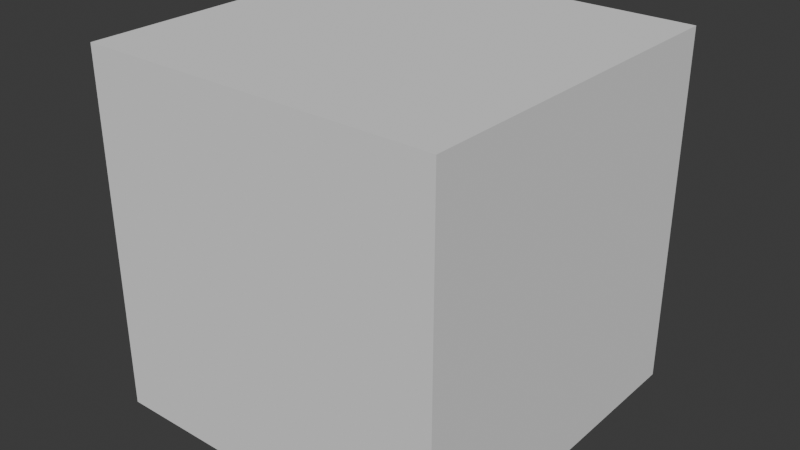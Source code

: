 # Source: HachaLowPoly5.blend  (saved by Blender 4.0.36; exported with 4.5.12 LTS)
import bpy
from mathutils import Matrix  # noqa: F401  (used for matrix-valued properties, if any)

bpy.ops.wm.read_factory_settings(use_empty=True)
scene = bpy.context.scene
scene.name = 'Scene'

# ---- collections
col_hacha = bpy.data.collections.new('Hacha'); scene.collection.children.link(col_hacha)

# ---- node groups
ng_auto_smooth = bpy.data.node_groups.new('Auto Smooth', 'GeometryNodeTree')
_s = ng_auto_smooth.interface.new_socket(name='Geometry', in_out='OUTPUT', socket_type='NodeSocketGeometry')
_s = ng_auto_smooth.interface.new_socket(name='Geometry', in_out='INPUT', socket_type='NodeSocketGeometry')
_s = ng_auto_smooth.interface.new_socket(name='Angle', in_out='INPUT', socket_type='NodeSocketFloat')
_s.subtype = 'ANGLE'
_s.min_value = 0.0
_s.max_value = 3.142
ng_auto_smooth.is_modifier = True
_N = ng_auto_smooth.nodes; _L = ng_auto_smooth.links
n0 = _N.new('NodeGroupOutput'); n0.name = 'Group Output'; n0.location = (480, -100)
n1 = _N.new('NodeGroupInput'); n1.name = 'Group Input'; n1.location = (-420, -300)
n2 = _N.new('NodeGroupInput'); n2.name = 'Group Input.001'; n2.location = (-60, -100)
n3 = _N.new('GeometryNodeSetShadeSmooth'); n3.name = 'Set Shade Smooth'; n3.location = (120, -100)
n3.domain = 'EDGE'
n4 = _N.new('GeometryNodeSetShadeSmooth'); n4.name = 'Set Shade Smooth.001'; n4.location = (300, -100)
n5 = _N.new('GeometryNodeInputMeshEdgeAngle'); n5.name = 'Edge Angle'; n5.location = (-420, -220)
n6 = _N.new('GeometryNodeInputEdgeSmooth'); n6.name = 'Is Edge Smooth'; n6.location = (-60, -160)
n7 = _N.new('GeometryNodeInputShadeSmooth'); n7.name = 'Is Face Smooth'; n7.location = (-240, -340)
n8 = _N.new('FunctionNodeBooleanMath'); n8.name = 'Boolean Math'; n8.location = (-60, -220)
n9 = _N.new('FunctionNodeCompare'); n9.name = 'Compare'; n9.location = (-240, -180)
n9.operation = 'LESS_EQUAL'
_L.new(n5.outputs[0], n9.inputs[0])
_L.new(n4.outputs[0], n0.inputs[0])
_L.new(n1.outputs[1], n9.inputs[1])
_L.new(n9.outputs[0], n8.inputs[0])
_L.new(n7.outputs[0], n8.inputs[1])
_L.new(n2.outputs[0], n3.inputs[0])
_L.new(n6.outputs[0], n3.inputs[1])
_L.new(n3.outputs[0], n4.inputs[0])
_L.new(n8.outputs[0], n3.inputs[2])
n0.is_active_output = True

# ---- world
world_world = bpy.data.worlds.new('World'); scene.world = world_world
world_world.use_nodes = True; world_world.node_tree.nodes.clear()
_N = world_world.node_tree.nodes; _L = world_world.node_tree.links
n0 = _N.new('ShaderNodeOutputWorld'); n0.name = 'World Output'; n0.location = (300, 300)
n1 = _N.new('ShaderNodeBackground'); n1.name = 'Background'; n1.location = (10, 300)
n1.inputs[0].default_value = (0.05088, 0.05088, 0.05088, 1.0)
_L.new(n1.outputs[0], n0.inputs[0])
n0.is_active_output = True
world_world.color = (0.05088, 0.05088, 0.05088)
world_world.use_sun_shadow = False
world_world.sun_shadow_jitter_overblur = 0.0

# ---- meshes
me_cube_001 = bpy.data.meshes.new('Cube.001')
me_cube_001.from_pydata([(-1.0, -1.0, -1.0), (-1.0, -1.0, 1.0), (-1.0, 1.0, -1.0), (-1.0, 1.0, 1.0), (1.0, -1.0, -1.0), (1.0, -1.0, 1.0), (1.0, 1.0, -1.0), (1.0, 1.0, 1.0)], [], [(0, 1, 3, 2), (2, 3, 7, 6), (6, 7, 5, 4), (4, 5, 1, 0), (2, 6, 4, 0), (7, 3, 1, 5)])
_uv = me_cube_001.uv_layers.new(name='UVMap')
_uv.uv.foreach_set('vector', [0.375, 0.0, 0.625, 0.0, 0.625, 0.25, 0.375, 0.25, 0.375, 0.25, 0.625, 0.25, 0.625, 0.5, 0.375, 0.5, 0.375, 0.5, 0.625, 0.5, 0.625, 0.75, 0.375, 0.75, 0.375, 0.75, 0.625, 0.75, 0.625, 1.0, 0.375, 1.0, 0.125, 0.5, 0.375, 0.5, 0.375, 0.75, 0.125, 0.75, 0.625, 0.5, 0.875, 0.5, 0.875, 0.75, 0.625, 0.75])
me_cube_001.update()
me_cylinder = bpy.data.meshes.new('Cylinder')
me_cylinder.from_pydata([(1.229e-08, 0.03489, 0.3295), (1.229e-08, 0.03489, 0.3993), (0.006807, 0.03422, 0.3295), (0.006807, 0.03422, 0.3993), (0.01335, 0.03223, 0.3295), (0.01335, 0.03223, 0.3993), (0.01938, 0.02901, 0.3295), (0.01938, 0.02901, 0.3993), (0.02467, 0.02467, 0.3295), (0.02467, 0.02467, 0.3993), (0.02901, 0.01938, 0.3295), (0.02901, 0.01938, 0.3993), (0.03223, 0.01335, 0.3295), (0.03223, 0.01335, 0.3993), (0.03422, 0.006807, 0.3295), (0.03422, 0.006807, 0.3993), (0.03489, 1.509e-09, 0.3295), (0.03489, 1.509e-09, 0.3993), (0.03422, -0.006807, 0.3295), (0.03422, -0.006807, 0.3993), (0.03223, -0.01335, 0.3295), (0.03223, -0.01335, 0.3993), (0.02901, -0.01938, 0.3295), (0.02901, -0.01938, 0.3993), (0.02467, -0.02467, 0.3295), (0.02467, -0.02467, 0.3993), (0.01938, -0.02901, 0.3295), (0.01938, -0.02901, 0.3993), (0.01335, -0.03223, 0.3295), (0.01335, -0.03223, 0.3993), (0.006807, -0.03422, 0.3295), (0.006807, -0.03422, 0.3993), (1.229e-08, -0.03489, 0.3295), (1.229e-08, -0.03489, 0.3993), (-0.006807, -0.03422, 0.3295), (-0.006807, -0.03422, 0.3993), (-0.01335, -0.03223, 0.3295), (-0.01335, -0.03223, 0.3993), (-0.01938, -0.02901, 0.3295), (-0.01938, -0.02901, 0.3993), (-0.02467, -0.02467, 0.3295), (-0.02467, -0.02467, 0.3993), (-0.02901, -0.01938, 0.3295), (-0.02901, -0.01938, 0.3993), (-0.03223, -0.01335, 0.3295), (-0.03223, -0.01335, 0.3993), (-0.03422, -0.006807, 0.3295), (-0.03422, -0.006807, 0.3993), (-0.03489, 1.509e-09, 0.3295), (-0.03489, 1.509e-09, 0.3993), (-0.03422, 0.006807, 0.3295), (-0.03422, 0.006807, 0.3993), (-0.03223, 0.01335, 0.3295), (-0.03223, 0.01335, 0.3993), (-0.02901, 0.01938, 0.3295), (-0.02901, 0.01938, 0.3993), (-0.02467, 0.02467, 0.3295), (-0.02467, 0.02467, 0.3993), (-0.01938, 0.02901, 0.3295), (-0.01938, 0.02901, 0.3993), (-0.01335, 0.03223, 0.3295), (-0.01335, 0.03223, 0.3993), (-0.006807, 0.03422, 0.3295), (-0.006807, 0.03422, 0.3993)], [], [(0, 1, 3, 2), (2, 3, 5, 4), (4, 5, 7, 6), (6, 7, 9, 8), (8, 9, 11, 10), (10, 11, 13, 12), (12, 13, 15, 14), (14, 15, 17, 16), (16, 17, 19, 18), (18, 19, 21, 20), (20, 21, 23, 22), (22, 23, 25, 24), (24, 25, 27, 26), (26, 27, 29, 28), (28, 29, 31, 30), (30, 31, 33, 32), (32, 33, 35, 34), (34, 35, 37, 36), (36, 37, 39, 38), (38, 39, 41, 40), (40, 41, 43, 42), (42, 43, 45, 44), (44, 45, 47, 46), (46, 47, 49, 48), (48, 49, 51, 50), (50, 51, 53, 52), (52, 53, 55, 54), (54, 55, 57, 56), (56, 57, 59, 58), (58, 59, 61, 60), (3, 1, 63, 61, 59, 57, 55, 53, 51, 49, 47, 45, 43, 41, 39, 37, 35, 33, 31, 29, 27, 25, 23, 21, 19, 17, 15, 13, 11, 9, 7, 5), (60, 61, 63, 62), (62, 63, 1, 0), (0, 2, 4, 6, 8, 10, 12, 14, 16, 18, 20, 22, 24, 26, 28, 30, 32, 34, 36, 38, 40, 42, 44, 46, 48, 50, 52, 54, 56, 58, 60, 62)])
me_cylinder.polygons.foreach_set('use_smooth', [True] * 34)
_uv = me_cylinder.uv_layers.new(name='UVMap')
_uv.uv.foreach_set('vector', [1.0, 0.483, 1.0, 0.983, 0.9688, 0.983, 0.9688, 0.483, 0.9688, 0.483, 0.9688, 0.983, 0.9375, 0.983, 0.9375, 0.483, 0.9375, 0.483, 0.9375, 0.983, 0.9062, 0.983, 0.9062, 0.483, 0.9062, 0.483, 0.9062, 0.983, 0.875, 0.983, 0.875, 0.483, 0.875, 0.483, 0.875, 0.983, 0.8438, 0.983, 0.8438, 0.483, 0.8438, 0.483, 0.8438, 0.983, 0.8125, 0.983, 0.8125, 0.483, 0.8125, 0.483, 0.8125, 0.983, 0.7812, 0.983, 0.7813, 0.483, 0.7813, 0.483, 0.7812, 0.983, 0.75, 0.983, 0.75, 0.483, 0.75, 0.483, 0.75, 0.983, 0.7188, 0.983, 0.7188, 0.483, 0.7188, 0.483, 0.7188, 0.983, 0.6875, 0.983, 0.6875, 0.483, 0.6875, 0.483, 0.6875, 0.983, 0.6562, 0.983, 0.6562, 0.483, 0.6562, 0.483, 0.6562, 0.983, 0.625, 0.983, 0.625, 0.483, 0.625, 0.483, 0.625, 0.983, 0.5937, 0.983, 0.5938, 0.483, 0.5938, 0.483, 0.5937, 0.983, 0.5625, 0.983, 0.5625, 0.483, 0.5625, 0.483, 0.5625, 0.983, 0.5312, 0.983, 0.5312, 0.483, 0.5312, 0.483, 0.5312, 0.983, 0.5, 0.983, 0.5, 0.483, 0.5, 0.483, 0.5, 0.983, 0.4688, 0.983, 0.4688, 0.483, 0.4688, 0.483, 0.4688, 0.983, 0.4375, 0.983, 0.4375, 0.483, 0.4375, 0.483, 0.4375, 0.983, 0.4062, 0.983, 0.4062, 0.483, 0.4062, 0.483, 0.4062, 0.983, 0.375, 0.983, 0.375, 0.483, 0.375, 0.483, 0.375, 0.983, 0.3438, 0.983, 0.3438, 0.483, 0.3438, 0.483, 0.3438, 0.983, 0.3125, 0.983, 0.3125, 0.483, 0.3125, 0.483, 0.3125, 0.983, 0.2812, 0.983, 0.2812, 0.483, 0.2812, 0.483, 0.2812, 0.983, 0.25, 0.983, 0.25, 0.483, 0.25, 0.483, 0.25, 0.983, 0.2188, 0.983, 0.2188, 0.483, 0.2188, 0.483, 0.2188, 0.983, 0.1875, 0.983, 0.1875, 0.483, 0.1875, 0.483, 0.1875, 0.983, 0.1562, 0.983, 0.1562, 0.483, 0.1562, 0.483, 0.1562, 0.983, 0.125, 0.983, 0.125, 0.483, 0.125, 0.483, 0.125, 0.983, 0.09375, 0.983, 0.09375, 0.483, 0.09375, 0.483, 0.09375, 0.983, 0.0625, 0.983, 0.0625, 0.483, 0.2968, 0.4854, 0.25, 0.49, 0.2032, 0.4854, 0.1582, 0.4717, 0.1167, 0.4496, 0.08029, 0.4197, 0.05045, 0.3833, 0.02827, 0.3418, 0.01461, 0.2968, 0.01, 0.25, 0.01461, 0.2032, 0.02827, 0.1582, 0.05045, 0.1167, 0.08029, 0.08029, 0.1167, 0.05045, 0.1582, 0.02827, 0.2032, 0.01461, 0.25, 0.01, 0.2968, 0.01461, 0.3418, 0.02827, 0.3833, 0.05045, 0.4197, 0.08029, 0.4496, 0.1167, 0.4717, 0.1582, 0.4854, 0.2032, 0.49, 0.25, 0.4854, 0.2968, 0.4717, 0.3418, 0.4496, 0.3833, 0.4197, 0.4197, 0.3833, 0.4496, 0.3418, 0.4717, 0.0625, 0.483, 0.0625, 0.983, 0.03125, 0.983, 0.03125, 0.483, 0.03125, 0.483, 0.03125, 0.983, 0.0, 0.983, 0.0, 0.483, 0.75, 0.49, 0.7968, 0.4854, 0.8418, 0.4717, 0.8833, 0.4496, 0.9197, 0.4197, 0.9496, 0.3833, 0.9717, 0.3418, 0.9854, 0.2968, 0.99, 0.25, 0.9854, 0.2032, 0.9717, 0.1582, 0.9496, 0.1167, 0.9197, 0.08029, 0.8833, 0.05045, 0.8418, 0.02827, 0.7968, 0.01461, 0.75, 0.01, 0.7032, 0.01461, 0.6582, 0.02827, 0.6167, 0.05045, 0.5803, 0.08029, 0.5504, 0.1167, 0.5283, 0.1582, 0.5146, 0.2032, 0.51, 0.25, 0.5146, 0.2968, 0.5283, 0.3418, 0.5504, 0.3833, 0.5803, 0.4197, 0.6167, 0.4496, 0.6582, 0.4717, 0.7032, 0.4854])
me_cylinder.update()
me_cylinder_001 = bpy.data.meshes.new('Cylinder.001')
me_cylinder_001.from_pydata([(1.273e-08, -0.03555, 0.2255), (1.273e-08, -0.03555, 0.1544), (-0.006936, -0.03487, 0.2255), (-0.006936, -0.03487, 0.1544), (-0.01361, -0.03285, 0.2255), (-0.01361, -0.03285, 0.1544), (-0.01975, -0.02956, 0.2255), (-0.01975, -0.02956, 0.1544), (-0.02514, -0.02514, 0.2255), (-0.02514, -0.02514, 0.1544), (-0.02956, -0.01975, 0.2255), (-0.02956, -0.01975, 0.1544), (-0.03285, -0.01361, 0.2255), (-0.03285, -0.01361, 0.1544), (-0.03487, -0.006936, 0.2255), (-0.03487, -0.006936, 0.1544), (-0.03555, 2.392e-09, 0.2255), (-0.03555, 2.392e-09, 0.1544), (-0.03487, 0.006936, 0.2255), (-0.03487, 0.006936, 0.1544), (-0.03285, 0.01361, 0.2255), (-0.03285, 0.01361, 0.1544), (-0.02956, 0.01975, 0.2255), (-0.02956, 0.01975, 0.1544), (-0.02514, 0.02514, 0.2255), (-0.02514, 0.02514, 0.1544), (-0.01975, 0.02956, 0.2255), (-0.01975, 0.02956, 0.1544), (-0.01361, 0.03285, 0.2255), (-0.01361, 0.03285, 0.1544), (-0.006936, 0.03487, 0.2255), (-0.006936, 0.03487, 0.1544), (1.273e-08, 0.03555, 0.2255), (1.273e-08, 0.03555, 0.1544), (0.006936, 0.03487, 0.2255), (0.006936, 0.03487, 0.1544), (0.01361, 0.03285, 0.2255), (0.01361, 0.03285, 0.1544), (0.01975, 0.02956, 0.2255), (0.01975, 0.02956, 0.1544), (0.02514, 0.02514, 0.2255), (0.02514, 0.02514, 0.1544), (0.02956, 0.01975, 0.2255), (0.02956, 0.01975, 0.1544), (0.03285, 0.01361, 0.2255), (0.03285, 0.01361, 0.1544), (0.03487, 0.006936, 0.2255), (0.03487, 0.006936, 0.1544), (0.03555, 2.392e-09, 0.2255), (0.03555, 2.392e-09, 0.1544), (0.03487, -0.006936, 0.2255), (0.03487, -0.006936, 0.1544), (0.03285, -0.01361, 0.2255), (0.03285, -0.01361, 0.1544), (0.02956, -0.01975, 0.2255), (0.02956, -0.01975, 0.1544), (0.02514, -0.02514, 0.2255), (0.02514, -0.02514, 0.1544), (0.01975, -0.02956, 0.2255), (0.01975, -0.02956, 0.1544), (0.01361, -0.03285, 0.2255), (0.01361, -0.03285, 0.1544), (0.006936, -0.03487, 0.2255), (0.006936, -0.03487, 0.1544), (-0.006936, -0.03487, 0.05905), (-4.156e-09, -0.03555, 0.05905), (-0.01361, -0.03285, 0.05905), (-0.01975, -0.02956, 0.05905), (-0.02514, -0.02514, 0.05905), (-0.02956, -0.01975, 0.05905), (-0.03285, -0.01361, 0.05905), (-0.03487, -0.006936, 0.05905), (-0.03555, 2.392e-09, 0.05905), (-0.03487, 0.006936, 0.05905), (-0.03285, 0.01361, 0.05905), (-0.02956, 0.01975, 0.05905), (-0.02514, 0.02514, 0.05905), (-0.01975, 0.02956, 0.05905), (-0.01361, 0.03285, 0.05905), (-0.006936, 0.03487, 0.05905), (-4.156e-09, 0.03555, 0.05905), (0.006936, 0.03487, 0.05905), (0.01361, 0.03285, 0.05905), (0.01975, 0.02956, 0.05905), (0.02514, 0.02514, 0.05905), (0.02956, 0.01975, 0.05905), (0.03285, 0.01361, 0.05905), (0.03487, 0.006936, 0.05905), (0.03555, 2.392e-09, 0.05905), (0.03487, -0.006936, 0.05905), (0.03285, -0.01361, 0.05905), (0.02956, -0.01975, 0.05905), (0.02514, -0.02514, 0.05905), (0.01975, -0.02956, 0.05905), (0.01361, -0.03285, 0.05905), (0.006936, -0.03487, 0.05905), (-0.006936, -0.03608, -0.08493), (8.436e-09, -0.03676, -0.08493), (-0.01361, -0.03406, -0.08493), (-0.01975, -0.03077, -0.08493), (-0.02514, -0.02635, -0.08493), (-0.02956, -0.02096, -0.08493), (-0.03285, -0.01482, -0.08493), (-0.03487, -0.008146, -0.08493), (-0.03555, -0.001211, -0.08493), (-0.03487, 0.005725, -0.08493), (-0.03285, 0.01239, -0.08493), (-0.02956, 0.01854, -0.08493), (-0.02514, 0.02393, -0.08493), (-0.01975, 0.02835, -0.08493), (-0.01361, 0.03164, -0.08493), (-0.006936, 0.03366, -0.08493), (8.436e-09, 0.03434, -0.08493), (0.006936, 0.03366, -0.08493), (0.01361, 0.03164, -0.08493), (0.01975, 0.02835, -0.08493), (0.02514, 0.02393, -0.08493), (0.02956, 0.01854, -0.08493), (0.03285, 0.01239, -0.08493), (0.03487, 0.005725, -0.08493), (0.03555, -0.001211, -0.08493), (0.03487, -0.008146, -0.08493), (0.03285, -0.01482, -0.08493), (0.02956, -0.02096, -0.08493), (0.02514, -0.02635, -0.08493), (0.01975, -0.03077, -0.08493), (0.01361, -0.03406, -0.08493), (0.006936, -0.03608, -0.08493), (-0.006936, -0.02034, -0.1869), (1.16e-08, -0.02103, -0.1869), (-0.01361, -0.01832, -0.1869), (-0.01975, -0.01503, -0.1869), (-0.02514, -0.01061, -0.1869), (-0.02956, -0.005225, -0.1869), (-0.03285, 0.0009214, -0.1869), (-0.03487, 0.007591, -0.1869), (-0.03555, 0.01453, -0.1869), (-0.03487, 0.02146, -0.1869), (-0.03285, 0.02813, -0.1869), (-0.02956, 0.03428, -0.1869), (-0.02514, 0.03967, -0.1869), (-0.01975, 0.04409, -0.1869), (-0.01361, 0.04737, -0.1869), (-0.006936, 0.0494, -0.1869), (1.16e-08, 0.05008, -0.1869), (0.006936, 0.0494, -0.1869), (0.01361, 0.04737, -0.1869), (0.01975, 0.04409, -0.1869), (0.02514, 0.03967, -0.1869), (0.02956, 0.03428, -0.1869), (0.03285, 0.02813, -0.1869), (0.03487, 0.02146, -0.1869), (0.03555, 0.01453, -0.1869), (0.03487, 0.007591, -0.1869), (0.03285, 0.0009214, -0.1869), (0.02956, -0.005225, -0.1869), (0.02514, -0.01061, -0.1869), (0.01975, -0.01503, -0.1869), (0.01361, -0.01832, -0.1869), (0.006936, -0.02034, -0.1869), (-0.006936, -0.009649, -0.3014), (-8.412e-10, -0.01033, -0.3014), (-0.01361, -0.007626, -0.3014), (-0.01975, -0.004341, -0.3014), (-0.02514, 8.065e-05, -0.3014), (-0.02956, 0.005468, -0.3014), (-0.03285, 0.01161, -0.3014), (-0.03487, 0.01828, -0.3014), (-0.03555, 0.02522, -0.3014), (-0.03487, 0.03216, -0.3014), (-0.03285, 0.03882, -0.3014), (-0.02956, 0.04497, -0.3014), (-0.02514, 0.05036, -0.3014), (-0.01975, 0.05478, -0.3014), (-0.01361, 0.05807, -0.3014), (-0.006936, 0.06009, -0.3014), (-8.412e-10, 0.06077, -0.3014), (0.006936, 0.06009, -0.3014), (0.01361, 0.05807, -0.3014), (0.01975, 0.05478, -0.3014), (0.02514, 0.05036, -0.3014), (0.02956, 0.04497, -0.3014), (0.03285, 0.03882, -0.3014), (0.03487, 0.03216, -0.3014), (0.03555, 0.02522, -0.3014), (0.03487, 0.01828, -0.3014), (0.03285, 0.01161, -0.3014), (0.02956, 0.005468, -0.3014), (0.02514, 8.065e-05, -0.3014), (0.01975, -0.004341, -0.3014), (0.01361, -0.007626, -0.3014), (0.006936, -0.009649, -0.3014), (-0.006936, -0.002644, -0.4388), (8.471e-08, -0.003327, -0.4388), (-0.01361, -0.0006206, -0.4388), (-0.01975, 0.002665, -0.4388), (-0.02514, 0.007086, -0.4388), (-0.02956, 0.01247, -0.4388), (-0.03285, 0.01862, -0.4388), (-0.03487, 0.02529, -0.4388), (-0.03555, 0.03223, -0.4388), (-0.03487, 0.03916, -0.4388), (-0.03285, 0.04583, -0.4388), (-0.02956, 0.05198, -0.4388), (-0.02514, 0.05736, -0.4388), (-0.01975, 0.06179, -0.4388), (-0.01361, 0.06507, -0.4388), (-0.006936, 0.06709, -0.4388), (8.471e-08, 0.06778, -0.4388), (0.006936, 0.06709, -0.4388), (0.01361, 0.06507, -0.4388), (0.01975, 0.06179, -0.4388), (0.02514, 0.05736, -0.4388), (0.02956, 0.05198, -0.4388), (0.03285, 0.04583, -0.4388), (0.03487, 0.03916, -0.4388), (0.03555, 0.03223, -0.4388), (0.03487, 0.02529, -0.4388), (0.03285, 0.01862, -0.4388), (0.02956, 0.01247, -0.4388), (0.02514, 0.007086, -0.4388), (0.01975, 0.002665, -0.4388), (0.01361, -0.0006206, -0.4388), (0.006936, -0.002644, -0.4388), (-0.006936, -0.01395, -0.5517), (1.303e-07, -0.01463, -0.5517), (-0.01361, -0.01193, -0.5517), (-0.01975, -0.008642, -0.5517), (-0.02514, -0.004221, -0.5517), (-0.02956, 0.001167, -0.5517), (-0.03285, 0.007313, -0.5517), (-0.03487, 0.01398, -0.5517), (-0.03555, 0.02092, -0.5517), (-0.03487, 0.02785, -0.5517), (-0.03285, 0.03452, -0.5517), (-0.02956, 0.04067, -0.5517), (-0.02514, 0.04606, -0.5517), (-0.01975, 0.05048, -0.5517), (-0.01361, 0.05376, -0.5517), (-0.006936, 0.05579, -0.5517), (1.303e-07, 0.05647, -0.5517), (0.006936, 0.05579, -0.5517), (0.01361, 0.05376, -0.5517), (0.01975, 0.05048, -0.5517), (0.02514, 0.04606, -0.5517), (0.02956, 0.04067, -0.5517), (0.03285, 0.03452, -0.5517), (0.03487, 0.02785, -0.5517), (0.03555, 0.02092, -0.5517), (0.03487, 0.01398, -0.5517), (0.03285, 0.007313, -0.5517), (0.02956, 0.001167, -0.5517), (0.02514, -0.004221, -0.5517), (0.01975, -0.008642, -0.5517), (0.01361, -0.01193, -0.5517), (0.006936, -0.01395, -0.5517), (-0.006936, -0.03487, -0.6488), (1.36e-07, -0.03555, -0.6488), (-0.01361, -0.03285, -0.6488), (-0.01975, -0.02956, -0.6488), (-0.02514, -0.02514, -0.6488), (-0.02956, -0.01975, -0.6488), (-0.03285, -0.01361, -0.6488), (-0.03487, -0.006936, -0.6488), (-0.03555, 2.392e-09, -0.6488), (-0.03487, 0.006936, -0.6488), (-0.03285, 0.01361, -0.6488), (-0.02956, 0.01975, -0.6488), (-0.02514, 0.02514, -0.6488), (-0.01975, 0.02956, -0.6488), (-0.01361, 0.03285, -0.6488), (-0.006936, 0.03487, -0.6488), (1.36e-07, 0.03555, -0.6488), (0.006936, 0.03487, -0.6488), (0.01361, 0.03285, -0.6488), (0.01975, 0.02956, -0.6488), (0.02514, 0.02514, -0.6488), (0.02956, 0.01975, -0.6488), (0.03285, 0.01361, -0.6488), (0.03487, 0.006936, -0.6488), (0.03555, 2.392e-09, -0.6488), (0.03487, -0.006936, -0.6488), (0.03285, -0.01361, -0.6488), (0.02956, -0.01975, -0.6488), (0.02514, -0.02514, -0.6488), (0.01975, -0.02956, -0.6488), (0.01361, -0.03285, -0.6488), (0.006936, -0.03487, -0.6488)], [], [(0, 1, 3, 2), (2, 3, 5, 4), (4, 5, 7, 6), (6, 7, 9, 8), (8, 9, 11, 10), (10, 11, 13, 12), (12, 13, 15, 14), (14, 15, 17, 16), (16, 17, 19, 18), (18, 19, 21, 20), (20, 21, 23, 22), (22, 23, 25, 24), (24, 25, 27, 26), (26, 27, 29, 28), (28, 29, 31, 30), (30, 31, 33, 32), (32, 33, 35, 34), (34, 35, 37, 36), (36, 37, 39, 38), (38, 39, 41, 40), (40, 41, 43, 42), (42, 43, 45, 44), (44, 45, 47, 46), (46, 47, 49, 48), (48, 49, 51, 50), (50, 51, 53, 52), (52, 53, 55, 54), (54, 55, 57, 56), (56, 57, 59, 58), (58, 59, 61, 60), (39, 37, 82, 83), (60, 61, 63, 62), (62, 63, 1, 0), (0, 2, 4, 6, 8, 10, 12, 14, 16, 18, 20, 22, 24, 26, 28, 30, 32, 34, 36, 38, 40, 42, 44, 46, 48, 50, 52, 54, 56, 58, 60, 62), (92, 91, 123, 124), (57, 55, 91, 92), (13, 11, 69, 70), (31, 29, 78, 79), (49, 47, 87, 88), (5, 3, 64, 66), (23, 21, 74, 75), (41, 39, 83, 84), (59, 57, 92, 93), (15, 13, 70, 71), (33, 31, 79, 80), (51, 49, 88, 89), (7, 5, 66, 67), (25, 23, 75, 76), (43, 41, 84, 85), (61, 59, 93, 94), (17, 15, 71, 72), (35, 33, 80, 81), (53, 51, 89, 90), (9, 7, 67, 68), (27, 25, 76, 77), (45, 43, 85, 86), (63, 61, 94, 95), (19, 17, 72, 73), (37, 35, 81, 82), (55, 53, 90, 91), (11, 9, 68, 69), (29, 27, 77, 78), (47, 45, 86, 87), (3, 1, 65, 64), (1, 63, 95, 65), (21, 19, 73, 74), (127, 126, 158, 159), (79, 78, 110, 111), (66, 64, 96, 98), (93, 92, 124, 125), (80, 79, 111, 112), (67, 66, 98, 99), (94, 93, 125, 126), (81, 80, 112, 113), (68, 67, 99, 100), (95, 94, 126, 127), (82, 81, 113, 114), (69, 68, 100, 101), (65, 95, 127, 97), (83, 82, 114, 115), (70, 69, 101, 102), (84, 83, 115, 116), (71, 70, 102, 103), (85, 84, 116, 117), (72, 71, 103, 104), (86, 85, 117, 118), (73, 72, 104, 105), (87, 86, 118, 119), (74, 73, 105, 106), (88, 87, 119, 120), (75, 74, 106, 107), (89, 88, 120, 121), (76, 75, 107, 108), (90, 89, 121, 122), (77, 76, 108, 109), (91, 90, 122, 123), (78, 77, 109, 110), (64, 65, 97, 96), (149, 148, 180, 181), (114, 113, 145, 146), (101, 100, 132, 133), (97, 127, 159, 129), (115, 114, 146, 147), (102, 101, 133, 134), (116, 115, 147, 148), (103, 102, 134, 135), (117, 116, 148, 149), (104, 103, 135, 136), (118, 117, 149, 150), (105, 104, 136, 137), (119, 118, 150, 151), (106, 105, 137, 138), (120, 119, 151, 152), (107, 106, 138, 139), (121, 120, 152, 153), (108, 107, 139, 140), (122, 121, 153, 154), (109, 108, 140, 141), (123, 122, 154, 155), (110, 109, 141, 142), (96, 97, 129, 128), (124, 123, 155, 156), (111, 110, 142, 143), (98, 96, 128, 130), (125, 124, 156, 157), (112, 111, 143, 144), (99, 98, 130, 131), (126, 125, 157, 158), (113, 112, 144, 145), (100, 99, 131, 132), (184, 183, 215, 216), (136, 135, 167, 168), (150, 149, 181, 182), (137, 136, 168, 169), (151, 150, 182, 183), (138, 137, 169, 170), (152, 151, 183, 184), (139, 138, 170, 171), (153, 152, 184, 185), (140, 139, 171, 172), (154, 153, 185, 186), (141, 140, 172, 173), (155, 154, 186, 187), (142, 141, 173, 174), (128, 129, 161, 160), (156, 155, 187, 188), (143, 142, 174, 175), (130, 128, 160, 162), (157, 156, 188, 189), (144, 143, 175, 176), (131, 130, 162, 163), (158, 157, 189, 190), (145, 144, 176, 177), (132, 131, 163, 164), (159, 158, 190, 191), (146, 145, 177, 178), (133, 132, 164, 165), (129, 159, 191, 161), (147, 146, 178, 179), (134, 133, 165, 166), (148, 147, 179, 180), (135, 134, 166, 167), (219, 218, 250, 251), (171, 170, 202, 203), (185, 184, 216, 217), (172, 171, 203, 204), (186, 185, 217, 218), (173, 172, 204, 205), (187, 186, 218, 219), (174, 173, 205, 206), (160, 161, 193, 192), (188, 187, 219, 220), (175, 174, 206, 207), (162, 160, 192, 194), (189, 188, 220, 221), (176, 175, 207, 208), (163, 162, 194, 195), (190, 189, 221, 222), (177, 176, 208, 209), (164, 163, 195, 196), (191, 190, 222, 223), (178, 177, 209, 210), (165, 164, 196, 197), (161, 191, 223, 193), (179, 178, 210, 211), (166, 165, 197, 198), (180, 179, 211, 212), (167, 166, 198, 199), (181, 180, 212, 213), (168, 167, 199, 200), (182, 181, 213, 214), (169, 168, 200, 201), (183, 182, 214, 215), (170, 169, 201, 202), (227, 226, 258, 259), (206, 205, 237, 238), (192, 193, 225, 224), (220, 219, 251, 252), (207, 206, 238, 239), (194, 192, 224, 226), (221, 220, 252, 253), (208, 207, 239, 240), (195, 194, 226, 227), (222, 221, 253, 254), (209, 208, 240, 241), (196, 195, 227, 228), (223, 222, 254, 255), (210, 209, 241, 242), (197, 196, 228, 229), (193, 223, 255, 225), (211, 210, 242, 243), (198, 197, 229, 230), (212, 211, 243, 244), (199, 198, 230, 231), (213, 212, 244, 245), (200, 199, 231, 232), (214, 213, 245, 246), (201, 200, 232, 233), (215, 214, 246, 247), (202, 201, 233, 234), (216, 215, 247, 248), (203, 202, 234, 235), (217, 216, 248, 249), (204, 203, 235, 236), (218, 217, 249, 250), (205, 204, 236, 237), (256, 257, 287, 286, 285, 284, 283, 282, 281, 280, 279, 278, 277, 276, 275, 274, 273, 272, 271, 270, 269, 268, 267, 266, 265, 264, 263, 262, 261, 260, 259, 258), (254, 253, 285, 286), (241, 240, 272, 273), (228, 227, 259, 260), (255, 254, 286, 287), (242, 241, 273, 274), (229, 228, 260, 261), (225, 255, 287, 257), (243, 242, 274, 275), (230, 229, 261, 262), (244, 243, 275, 276), (231, 230, 262, 263), (245, 244, 276, 277), (232, 231, 263, 264), (246, 245, 277, 278), (233, 232, 264, 265), (247, 246, 278, 279), (234, 233, 265, 266), (248, 247, 279, 280), (235, 234, 266, 267), (249, 248, 280, 281), (236, 235, 267, 268), (250, 249, 281, 282), (237, 236, 268, 269), (251, 250, 282, 283), (238, 237, 269, 270), (224, 225, 257, 256), (252, 251, 283, 284), (239, 238, 270, 271), (226, 224, 256, 258), (253, 252, 284, 285), (240, 239, 271, 272)])
me_cylinder_001.polygons.foreach_set('use_smooth', [True] * 258)
_uv = me_cylinder_001.uv_layers.new(name='UVMap')
_uv.uv.foreach_set('vector', [1.0, 0.5, 1.0, 1.0, 0.9688, 1.0, 0.9688, 0.5, 0.9688, 0.5, 0.9688, 1.0, 0.9375, 1.0, 0.9375, 0.5, 0.9375, 0.5, 0.9375, 1.0, 0.9062, 1.0, 0.9062, 0.5, 0.9062, 0.5, 0.9062, 1.0, 0.875, 1.0, 0.875, 0.5, 0.875, 0.5, 0.875, 1.0, 0.8438, 1.0, 0.8438, 0.5, 0.8438, 0.5, 0.8438, 1.0, 0.8125, 1.0, 0.8125, 0.5, 0.8125, 0.5, 0.8125, 1.0, 0.7812, 1.0, 0.7812, 0.5, 0.7812, 0.5, 0.7812, 1.0, 0.75, 1.0, 0.75, 0.5, 0.75, 0.5, 0.75, 1.0, 0.7188, 1.0, 0.7188, 0.5, 0.7188, 0.5, 0.7188, 1.0, 0.6875, 1.0, 0.6875, 0.5, 0.6875, 0.5, 0.6875, 1.0, 0.6562, 1.0, 0.6562, 0.5, 0.6562, 0.5, 0.6562, 1.0, 0.625, 1.0, 0.625, 0.5, 0.625, 0.5, 0.625, 1.0, 0.5938, 1.0, 0.5938, 0.5, 0.5938, 0.5, 0.5938, 1.0, 0.5625, 1.0, 0.5625, 0.5, 0.5625, 0.5, 0.5625, 1.0, 0.5312, 1.0, 0.5312, 0.5, 0.5312, 0.5, 0.5312, 1.0, 0.5, 1.0, 0.5, 0.5, 0.5, 0.5, 0.5, 1.0, 0.4688, 1.0, 0.4688, 0.5, 0.4688, 0.5, 0.4688, 1.0, 0.4375, 1.0, 0.4375, 0.5, 0.4375, 0.5, 0.4375, 1.0, 0.4062, 1.0, 0.4062, 0.5, 0.4062, 0.5, 0.4062, 1.0, 0.375, 1.0, 0.375, 0.5, 0.375, 0.5, 0.375, 1.0, 0.3438, 1.0, 0.3438, 0.5, 0.3438, 0.5, 0.3438, 1.0, 0.3125, 1.0, 0.3125, 0.5, 0.3125, 0.5, 0.3125, 1.0, 0.2812, 1.0, 0.2812, 0.5, 0.2812, 0.5, 0.2812, 1.0, 0.25, 1.0, 0.25, 0.5, 0.25, 0.5, 0.25, 1.0, 0.2188, 1.0, 0.2188, 0.5, 0.2188, 0.5, 0.2188, 1.0, 0.1875, 1.0, 0.1875, 0.5, 0.1875, 0.5, 0.1875, 1.0, 0.1562, 1.0, 0.1562, 0.5, 0.1562, 0.5, 0.1562, 1.0, 0.125, 1.0, 0.125, 0.5, 0.125, 0.5, 0.125, 1.0, 0.09375, 1.0, 0.09375, 0.5, 0.09375, 0.5, 0.09375, 1.0, 0.0625, 1.0, 0.0625, 0.5, 0.4062, 1.0, 0.4375, 1.0, 0.4375, 1.0, 0.4062, 1.0, 0.0625, 0.5, 0.0625, 1.0, 0.03125, 1.0, 0.03125, 0.5, 0.03125, 0.5, 0.03125, 1.0, 0.0, 1.0, 0.0, 0.5, 0.75, 0.49, 0.7968, 0.4854, 0.8418, 0.4717, 0.8833, 0.4496, 0.9197, 0.4197, 0.9496, 0.3833, 0.9717, 0.3418, 0.9854, 0.2968, 0.99, 0.25, 0.9854, 0.2032, 0.9717, 0.1582, 0.9496, 0.1167, 0.9197, 0.08029, 0.8833, 0.05045, 0.8418, 0.02827, 0.7968, 0.01461, 0.75, 0.01, 0.7032, 0.01461, 0.6582, 0.02827, 0.6167, 0.05045, 0.5803, 0.08029, 0.5504, 0.1167, 0.5283, 0.1582, 0.5146, 0.2032, 0.51, 0.25, 0.5146, 0.2968, 0.5283, 0.3418, 0.5504, 0.3833, 0.5803, 0.4197, 0.6167, 0.4496, 0.6582, 0.4717, 0.7032, 0.4854, 0.125, 1.0, 0.1562, 1.0, 0.1562, 1.0, 0.125, 1.0, 0.125, 1.0, 0.1562, 1.0, 0.1562, 1.0, 0.125, 1.0, 0.8125, 1.0, 0.8438, 1.0, 0.8438, 1.0, 0.8125, 1.0, 0.5312, 1.0, 0.5625, 1.0, 0.5625, 1.0, 0.5312, 1.0, 0.25, 1.0, 0.2812, 1.0, 0.2812, 1.0, 0.25, 1.0, 0.9375, 1.0, 0.9688, 1.0, 0.9688, 1.0, 0.9375, 1.0, 0.6562, 1.0, 0.6875, 1.0, 0.6875, 1.0, 0.6562, 1.0, 0.375, 1.0, 0.4062, 1.0, 0.4062, 1.0, 0.375, 1.0, 0.09375, 1.0, 0.125, 1.0, 0.125, 1.0, 0.09375, 1.0, 0.7812, 1.0, 0.8125, 1.0, 0.8125, 1.0, 0.7812, 1.0, 0.5, 1.0, 0.5312, 1.0, 0.5312, 1.0, 0.5, 1.0, 0.2188, 1.0, 0.25, 1.0, 0.25, 1.0, 0.2188, 1.0, 0.9062, 1.0, 0.9375, 1.0, 0.9375, 1.0, 0.9062, 1.0, 0.625, 1.0, 0.6562, 1.0, 0.6562, 1.0, 0.625, 1.0, 0.3438, 1.0, 0.375, 1.0, 0.375, 1.0, 0.3438, 1.0, 0.0625, 1.0, 0.09375, 1.0, 0.09375, 1.0, 0.0625, 1.0, 0.75, 1.0, 0.7812, 1.0, 0.7812, 1.0, 0.75, 1.0, 0.4688, 1.0, 0.5, 1.0, 0.5, 1.0, 0.4688, 1.0, 0.1875, 1.0, 0.2188, 1.0, 0.2188, 1.0, 0.1875, 1.0, 0.875, 1.0, 0.9062, 1.0, 0.9062, 1.0, 0.875, 1.0, 0.5938, 1.0, 0.625, 1.0, 0.625, 1.0, 0.5938, 1.0, 0.3125, 1.0, 0.3438, 1.0, 0.3438, 1.0, 0.3125, 1.0, 0.03125, 1.0, 0.0625, 1.0, 0.0625, 1.0, 0.03125, 1.0, 0.7188, 1.0, 0.75, 1.0, 0.75, 1.0, 0.7188, 1.0, 0.4375, 1.0, 0.4688, 1.0, 0.4688, 1.0, 0.4375, 1.0, 0.1562, 1.0, 0.1875, 1.0, 0.1875, 1.0, 0.1562, 1.0, 0.8438, 1.0, 0.875, 1.0, 0.875, 1.0, 0.8438, 1.0, 0.5625, 1.0, 0.5938, 1.0, 0.5938, 1.0, 0.5625, 1.0, 0.2812, 1.0, 0.3125, 1.0, 0.3125, 1.0, 0.2812, 1.0, 0.9688, 1.0, 1.0, 1.0, 1.0, 1.0, 0.9688, 1.0, 0.0, 1.0, 0.03125, 1.0, 0.03125, 1.0, 0.0, 1.0, 0.6875, 1.0, 0.7188, 1.0, 0.7188, 1.0, 0.6875, 1.0, 0.03125, 1.0, 0.0625, 1.0, 0.0625, 1.0, 0.03125, 1.0, 0.5312, 1.0, 0.5625, 1.0, 0.5625, 1.0, 0.5312, 1.0, 0.9375, 1.0, 0.9688, 1.0, 0.9688, 1.0, 0.9375, 1.0, 0.09375, 1.0, 0.125, 1.0, 0.125, 1.0, 0.09375, 1.0, 0.5, 1.0, 0.5312, 1.0, 0.5312, 1.0, 0.5, 1.0, 0.9062, 1.0, 0.9375, 1.0, 0.9375, 1.0, 0.9062, 1.0, 0.0625, 1.0, 0.09375, 1.0, 0.09375, 1.0, 0.0625, 1.0, 0.4688, 1.0, 0.5, 1.0, 0.5, 1.0, 0.4688, 1.0, 0.875, 1.0, 0.9062, 1.0, 0.9062, 1.0, 0.875, 1.0, 0.03125, 1.0, 0.0625, 1.0, 0.0625, 1.0, 0.03125, 1.0, 0.4375, 1.0, 0.4688, 1.0, 0.4688, 1.0, 0.4375, 1.0, 0.8438, 1.0, 0.875, 1.0, 0.875, 1.0, 0.8438, 1.0, 0.0, 1.0, 0.03125, 1.0, 0.03125, 1.0, 0.0, 1.0, 0.4062, 1.0, 0.4375, 1.0, 0.4375, 1.0, 0.4062, 1.0, 0.8125, 1.0, 0.8438, 1.0, 0.8438, 1.0, 0.8125, 1.0, 0.375, 1.0, 0.4062, 1.0, 0.4062, 1.0, 0.375, 1.0, 0.7812, 1.0, 0.8125, 1.0, 0.8125, 1.0, 0.7812, 1.0, 0.3438, 1.0, 0.375, 1.0, 0.375, 1.0, 0.3438, 1.0, 0.75, 1.0, 0.7812, 1.0, 0.7812, 1.0, 0.75, 1.0, 0.3125, 1.0, 0.3438, 1.0, 0.3438, 1.0, 0.3125, 1.0, 0.7188, 1.0, 0.75, 1.0, 0.75, 1.0, 0.7188, 1.0, 0.2812, 1.0, 0.3125, 1.0, 0.3125, 1.0, 0.2812, 1.0, 0.6875, 1.0, 0.7188, 1.0, 0.7188, 1.0, 0.6875, 1.0, 0.25, 1.0, 0.2812, 1.0, 0.2812, 1.0, 0.25, 1.0, 0.6562, 1.0, 0.6875, 1.0, 0.6875, 1.0, 0.6562, 1.0, 0.2188, 1.0, 0.25, 1.0, 0.25, 1.0, 0.2188, 1.0, 0.625, 1.0, 0.6562, 1.0, 0.6562, 1.0, 0.625, 1.0, 0.1875, 1.0, 0.2188, 1.0, 0.2188, 1.0, 0.1875, 1.0, 0.5938, 1.0, 0.625, 1.0, 0.625, 1.0, 0.5938, 1.0, 0.1562, 1.0, 0.1875, 1.0, 0.1875, 1.0, 0.1562, 1.0, 0.5625, 1.0, 0.5938, 1.0, 0.5938, 1.0, 0.5625, 1.0, 0.9688, 1.0, 1.0, 1.0, 1.0, 1.0, 0.9688, 1.0, 0.3438, 1.0, 0.375, 1.0, 0.375, 1.0, 0.3438, 1.0, 0.4375, 1.0, 0.4688, 1.0, 0.4688, 1.0, 0.4375, 1.0, 0.8438, 1.0, 0.875, 1.0, 0.875, 1.0, 0.8438, 1.0, 0.0, 1.0, 0.03125, 1.0, 0.03125, 1.0, 0.0, 1.0, 0.4062, 1.0, 0.4375, 1.0, 0.4375, 1.0, 0.4062, 1.0, 0.8125, 1.0, 0.8438, 1.0, 0.8438, 1.0, 0.8125, 1.0, 0.375, 1.0, 0.4062, 1.0, 0.4062, 1.0, 0.375, 1.0, 0.7812, 1.0, 0.8125, 1.0, 0.8125, 1.0, 0.7812, 1.0, 0.3438, 1.0, 0.375, 1.0, 0.375, 1.0, 0.3438, 1.0, 0.75, 1.0, 0.7812, 1.0, 0.7812, 1.0, 0.75, 1.0, 0.3125, 1.0, 0.3438, 1.0, 0.3438, 1.0, 0.3125, 1.0, 0.7188, 1.0, 0.75, 1.0, 0.75, 1.0, 0.7188, 1.0, 0.2812, 1.0, 0.3125, 1.0, 0.3125, 1.0, 0.2812, 1.0, 0.6875, 1.0, 0.7188, 1.0, 0.7188, 1.0, 0.6875, 1.0, 0.25, 1.0, 0.2812, 1.0, 0.2812, 1.0, 0.25, 1.0, 0.6562, 1.0, 0.6875, 1.0, 0.6875, 1.0, 0.6562, 1.0, 0.2188, 1.0, 0.25, 1.0, 0.25, 1.0, 0.2188, 1.0, 0.625, 1.0, 0.6562, 1.0, 0.6562, 1.0, 0.625, 1.0, 0.1875, 1.0, 0.2188, 1.0, 0.2188, 1.0, 0.1875, 1.0, 0.5938, 1.0, 0.625, 1.0, 0.625, 1.0, 0.5938, 1.0, 0.1562, 1.0, 0.1875, 1.0, 0.1875, 1.0, 0.1562, 1.0, 0.5625, 1.0, 0.5938, 1.0, 0.5938, 1.0, 0.5625, 1.0, 0.9688, 1.0, 1.0, 1.0, 1.0, 1.0, 0.9688, 1.0, 0.125, 1.0, 0.1562, 1.0, 0.1562, 1.0, 0.125, 1.0, 0.5312, 1.0, 0.5625, 1.0, 0.5625, 1.0, 0.5312, 1.0, 0.9375, 1.0, 0.9688, 1.0, 0.9688, 1.0, 0.9375, 1.0, 0.09375, 1.0, 0.125, 1.0, 0.125, 1.0, 0.09375, 1.0, 0.5, 1.0, 0.5312, 1.0, 0.5312, 1.0, 0.5, 1.0, 0.9062, 1.0, 0.9375, 1.0, 0.9375, 1.0, 0.9062, 1.0, 0.0625, 1.0, 0.09375, 1.0, 0.09375, 1.0, 0.0625, 1.0, 0.4688, 1.0, 0.5, 1.0, 0.5, 1.0, 0.4688, 1.0, 0.875, 1.0, 0.9062, 1.0, 0.9062, 1.0, 0.875, 1.0, 0.25, 1.0, 0.2812, 1.0, 0.2812, 1.0, 0.25, 1.0, 0.75, 1.0, 0.7812, 1.0, 0.7812, 1.0, 0.75, 1.0, 0.3125, 1.0, 0.3438, 1.0, 0.3438, 1.0, 0.3125, 1.0, 0.7188, 1.0, 0.75, 1.0, 0.75, 1.0, 0.7188, 1.0, 0.2812, 1.0, 0.3125, 1.0, 0.3125, 1.0, 0.2812, 1.0, 0.6875, 1.0, 0.7188, 1.0, 0.7188, 1.0, 0.6875, 1.0, 0.25, 1.0, 0.2812, 1.0, 0.2812, 1.0, 0.25, 1.0, 0.6562, 1.0, 0.6875, 1.0, 0.6875, 1.0, 0.6562, 1.0, 0.2188, 1.0, 0.25, 1.0, 0.25, 1.0, 0.2188, 1.0, 0.625, 1.0, 0.6562, 1.0, 0.6562, 1.0, 0.625, 1.0, 0.1875, 1.0, 0.2188, 1.0, 0.2188, 1.0, 0.1875, 1.0, 0.5938, 1.0, 0.625, 1.0, 0.625, 1.0, 0.5938, 1.0, 0.1562, 1.0, 0.1875, 1.0, 0.1875, 1.0, 0.1562, 1.0, 0.5625, 1.0, 0.5938, 1.0, 0.5938, 1.0, 0.5625, 1.0, 0.9688, 1.0, 1.0, 1.0, 1.0, 1.0, 0.9688, 1.0, 0.125, 1.0, 0.1562, 1.0, 0.1562, 1.0, 0.125, 1.0, 0.5312, 1.0, 0.5625, 1.0, 0.5625, 1.0, 0.5312, 1.0, 0.9375, 1.0, 0.9688, 1.0, 0.9688, 1.0, 0.9375, 1.0, 0.09375, 1.0, 0.125, 1.0, 0.125, 1.0, 0.09375, 1.0, 0.5, 1.0, 0.5312, 1.0, 0.5312, 1.0, 0.5, 1.0, 0.9062, 1.0, 0.9375, 1.0, 0.9375, 1.0, 0.9062, 1.0, 0.0625, 1.0, 0.09375, 1.0, 0.09375, 1.0, 0.0625, 1.0, 0.4688, 1.0, 0.5, 1.0, 0.5, 1.0, 0.4688, 1.0, 0.875, 1.0, 0.9062, 1.0, 0.9062, 1.0, 0.875, 1.0, 0.03125, 1.0, 0.0625, 1.0, 0.0625, 1.0, 0.03125, 1.0, 0.4375, 1.0, 0.4688, 1.0, 0.4688, 1.0, 0.4375, 1.0, 0.8438, 1.0, 0.875, 1.0, 0.875, 1.0, 0.8438, 1.0, 0.0, 1.0, 0.03125, 1.0, 0.03125, 1.0, 0.0, 1.0, 0.4062, 1.0, 0.4375, 1.0, 0.4375, 1.0, 0.4062, 1.0, 0.8125, 1.0, 0.8438, 1.0, 0.8438, 1.0, 0.8125, 1.0, 0.375, 1.0, 0.4062, 1.0, 0.4062, 1.0, 0.375, 1.0, 0.7812, 1.0, 0.8125, 1.0, 0.8125, 1.0, 0.7812, 1.0, 0.1562, 1.0, 0.1875, 1.0, 0.1875, 1.0, 0.1562, 1.0, 0.6562, 1.0, 0.6875, 1.0, 0.6875, 1.0, 0.6562, 1.0, 0.2188, 1.0, 0.25, 1.0, 0.25, 1.0, 0.2188, 1.0, 0.625, 1.0, 0.6562, 1.0, 0.6562, 1.0, 0.625, 1.0, 0.1875, 1.0, 0.2188, 1.0, 0.2188, 1.0, 0.1875, 1.0, 0.5938, 1.0, 0.625, 1.0, 0.625, 1.0, 0.5938, 1.0, 0.1562, 1.0, 0.1875, 1.0, 0.1875, 1.0, 0.1562, 1.0, 0.5625, 1.0, 0.5938, 1.0, 0.5938, 1.0, 0.5625, 1.0, 0.9688, 1.0, 1.0, 1.0, 1.0, 1.0, 0.9688, 1.0, 0.125, 1.0, 0.1562, 1.0, 0.1562, 1.0, 0.125, 1.0, 0.5312, 1.0, 0.5625, 1.0, 0.5625, 1.0, 0.5312, 1.0, 0.9375, 1.0, 0.9688, 1.0, 0.9688, 1.0, 0.9375, 1.0, 0.09375, 1.0, 0.125, 1.0, 0.125, 1.0, 0.09375, 1.0, 0.5, 1.0, 0.5312, 1.0, 0.5312, 1.0, 0.5, 1.0, 0.9062, 1.0, 0.9375, 1.0, 0.9375, 1.0, 0.9062, 1.0, 0.0625, 1.0, 0.09375, 1.0, 0.09375, 1.0, 0.0625, 1.0, 0.4688, 1.0, 0.5, 1.0, 0.5, 1.0, 0.4688, 1.0, 0.875, 1.0, 0.9062, 1.0, 0.9062, 1.0, 0.875, 1.0, 0.03125, 1.0, 0.0625, 1.0, 0.0625, 1.0, 0.03125, 1.0, 0.4375, 1.0, 0.4688, 1.0, 0.4688, 1.0, 0.4375, 1.0, 0.8438, 1.0, 0.875, 1.0, 0.875, 1.0, 0.8438, 1.0, 0.0, 1.0, 0.03125, 1.0, 0.03125, 1.0, 0.0, 1.0, 0.4062, 1.0, 0.4375, 1.0, 0.4375, 1.0, 0.4062, 1.0, 0.8125, 1.0, 0.8438, 1.0, 0.8438, 1.0, 0.8125, 1.0, 0.375, 1.0, 0.4062, 1.0, 0.4062, 1.0, 0.375, 1.0, 0.7812, 1.0, 0.8125, 1.0, 0.8125, 1.0, 0.7812, 1.0, 0.3438, 1.0, 0.375, 1.0, 0.375, 1.0, 0.3438, 1.0, 0.75, 1.0, 0.7812, 1.0, 0.7812, 1.0, 0.75, 1.0, 0.3125, 1.0, 0.3438, 1.0, 0.3438, 1.0, 0.3125, 1.0, 0.7188, 1.0, 0.75, 1.0, 0.75, 1.0, 0.7188, 1.0, 0.2812, 1.0, 0.3125, 1.0, 0.3125, 1.0, 0.2812, 1.0, 0.6875, 1.0, 0.7188, 1.0, 0.7188, 1.0, 0.6875, 1.0, 0.9062, 1.0, 0.9375, 1.0, 0.9375, 1.0, 0.9062, 1.0, 0.5625, 1.0, 0.5938, 1.0, 0.5938, 1.0, 0.5625, 1.0, 0.9688, 1.0, 1.0, 1.0, 1.0, 1.0, 0.9688, 1.0, 0.125, 1.0, 0.1562, 1.0, 0.1562, 1.0, 0.125, 1.0, 0.5312, 1.0, 0.5625, 1.0, 0.5625, 1.0, 0.5312, 1.0, 0.9375, 1.0, 0.9688, 1.0, 0.9688, 1.0, 0.9375, 1.0, 0.09375, 1.0, 0.125, 1.0, 0.125, 1.0, 0.09375, 1.0, 0.5, 1.0, 0.5312, 1.0, 0.5312, 1.0, 0.5, 1.0, 0.9062, 1.0, 0.9375, 1.0, 0.9375, 1.0, 0.9062, 1.0, 0.0625, 1.0, 0.09375, 1.0, 0.09375, 1.0, 0.0625, 1.0, 0.4688, 1.0, 0.5, 1.0, 0.5, 1.0, 0.4688, 1.0, 0.875, 1.0, 0.9062, 1.0, 0.9062, 1.0, 0.875, 1.0, 0.03125, 1.0, 0.0625, 1.0, 0.0625, 1.0, 0.03125, 1.0, 0.4375, 1.0, 0.4688, 1.0, 0.4688, 1.0, 0.4375, 1.0, 0.8438, 1.0, 0.875, 1.0, 0.875, 1.0, 0.8438, 1.0, 0.0, 1.0, 0.03125, 1.0, 0.03125, 1.0, 0.0, 1.0, 0.4062, 1.0, 0.4375, 1.0, 0.4375, 1.0, 0.4062, 1.0, 0.8125, 1.0, 0.8438, 1.0, 0.8438, 1.0, 0.8125, 1.0, 0.375, 1.0, 0.4062, 1.0, 0.4062, 1.0, 0.375, 1.0, 0.7812, 1.0, 0.8125, 1.0, 0.8125, 1.0, 0.7812, 1.0, 0.3438, 1.0, 0.375, 1.0, 0.375, 1.0, 0.3438, 1.0, 0.75, 1.0, 0.7812, 1.0, 0.7812, 1.0, 0.75, 1.0, 0.3125, 1.0, 0.3438, 1.0, 0.3438, 1.0, 0.3125, 1.0, 0.7188, 1.0, 0.75, 1.0, 0.75, 1.0, 0.7188, 1.0, 0.2812, 1.0, 0.3125, 1.0, 0.3125, 1.0, 0.2812, 1.0, 0.6875, 1.0, 0.7188, 1.0, 0.7188, 1.0, 0.6875, 1.0, 0.25, 1.0, 0.2812, 1.0, 0.2812, 1.0, 0.25, 1.0, 0.6562, 1.0, 0.6875, 1.0, 0.6875, 1.0, 0.6562, 1.0, 0.2188, 1.0, 0.25, 1.0, 0.25, 1.0, 0.2188, 1.0, 0.625, 1.0, 0.6562, 1.0, 0.6562, 1.0, 0.625, 1.0, 0.1875, 1.0, 0.2188, 1.0, 0.2188, 1.0, 0.1875, 1.0, 0.5938, 1.0, 0.625, 1.0, 0.625, 1.0, 0.5938, 1.0, 0.2968, 0.4854, 0.25, 0.49, 0.2032, 0.4854, 0.1582, 0.4717, 0.1167, 0.4496, 0.08029, 0.4197, 0.05045, 0.3833, 0.02827, 0.3418, 0.01461, 0.2968, 0.01, 0.25, 0.01461, 0.2032, 0.02827, 0.1582, 0.05045, 0.1167, 0.08029, 0.08029, 0.1167, 0.05045, 0.1582, 0.02827, 0.2032, 0.01461, 0.25, 0.01, 0.2968, 0.01461, 0.3418, 0.02827, 0.3833, 0.05045, 0.4197, 0.08029, 0.4496, 0.1167, 0.4717, 0.1582, 0.4854, 0.2032, 0.49, 0.25, 0.4854, 0.2968, 0.4717, 0.3418, 0.4496, 0.3833, 0.4197, 0.4197, 0.3833, 0.4496, 0.3418, 0.4717, 0.0625, 1.0, 0.09375, 1.0, 0.09375, 1.0, 0.0625, 1.0, 0.4688, 1.0, 0.5, 1.0, 0.5, 1.0, 0.4688, 1.0, 0.875, 1.0, 0.9062, 1.0, 0.9062, 1.0, 0.875, 1.0, 0.03125, 1.0, 0.0625, 1.0, 0.0625, 1.0, 0.03125, 1.0, 0.4375, 1.0, 0.4688, 1.0, 0.4688, 1.0, 0.4375, 1.0, 0.8438, 1.0, 0.875, 1.0, 0.875, 1.0, 0.8438, 1.0, 0.0, 1.0, 0.03125, 1.0, 0.03125, 1.0, 0.0, 1.0, 0.4062, 1.0, 0.4375, 1.0, 0.4375, 1.0, 0.4062, 1.0, 0.8125, 1.0, 0.8438, 1.0, 0.8438, 1.0, 0.8125, 1.0, 0.375, 1.0, 0.4062, 1.0, 0.4062, 1.0, 0.375, 1.0, 0.7812, 1.0, 0.8125, 1.0, 0.8125, 1.0, 0.7812, 1.0, 0.3438, 1.0, 0.375, 1.0, 0.375, 1.0, 0.3438, 1.0, 0.75, 1.0, 0.7812, 1.0, 0.7812, 1.0, 0.75, 1.0, 0.3125, 1.0, 0.3438, 1.0, 0.3438, 1.0, 0.3125, 1.0, 0.7188, 1.0, 0.75, 1.0, 0.75, 1.0, 0.7188, 1.0, 0.2812, 1.0, 0.3125, 1.0, 0.3125, 1.0, 0.2812, 1.0, 0.6875, 1.0, 0.7188, 1.0, 0.7188, 1.0, 0.6875, 1.0, 0.25, 1.0, 0.2812, 1.0, 0.2812, 1.0, 0.25, 1.0, 0.6562, 1.0, 0.6875, 1.0, 0.6875, 1.0, 0.6562, 1.0, 0.2188, 1.0, 0.25, 1.0, 0.25, 1.0, 0.2188, 1.0, 0.625, 1.0, 0.6562, 1.0, 0.6562, 1.0, 0.625, 1.0, 0.1875, 1.0, 0.2188, 1.0, 0.2188, 1.0, 0.1875, 1.0, 0.5938, 1.0, 0.625, 1.0, 0.625, 1.0, 0.5938, 1.0, 0.1562, 1.0, 0.1875, 1.0, 0.1875, 1.0, 0.1562, 1.0, 0.5625, 1.0, 0.5938, 1.0, 0.5938, 1.0, 0.5625, 1.0, 0.9688, 1.0, 1.0, 1.0, 1.0, 1.0, 0.9688, 1.0, 0.125, 1.0, 0.1562, 1.0, 0.1562, 1.0, 0.125, 1.0, 0.5312, 1.0, 0.5625, 1.0, 0.5625, 1.0, 0.5312, 1.0, 0.9375, 1.0, 0.9688, 1.0, 0.9688, 1.0, 0.9375, 1.0, 0.09375, 1.0, 0.125, 1.0, 0.125, 1.0, 0.09375, 1.0, 0.5, 1.0, 0.5312, 1.0, 0.5312, 1.0, 0.5, 1.0])
me_cylinder_001.update()
me_plane = bpy.data.meshes.new('Plane')
me_plane.from_pydata([(0.02409, -0.1432, 0.1198), (0.02155, -0.1947, 0.3795), (0.04639, 0.001576, 0.2091), (0.04639, 0.001576, 0.3643), (0.02409, -0.18, 0.1477), (0.02455, -0.2074, 0.2178), (0.02409, -0.2101, 0.237), (0.02409, -0.2144, 0.3032), (0.02409, -0.1398, 0.1855), (0.02164, -0.1113, 0.2062), (0.02164, -0.116, 0.3614), (0.02411, -0.06028, 0.3636), (0.02411, -0.05237, 0.207), (0.02146, -0.1575, 0.3669), (0.02488, 0.1342, 0.1869), (0.01862, 0.1564, 0.3691), (0.02409, 0.1505, 0.2058), (0.02409, 0.168, 0.2273), (0.02409, 0.1813, 0.2793), (0.02409, 0.1774, 0.3289), (0.02396, 0.1251, 0.1989), (0.02409, 0.102, 0.2032), (0.02483, 0.05987, 0.3633), (0.02483, 0.05195, 0.2068), (0.01863, 0.1198, 0.3542), (0.04639, 0.001576, 0.2169), (0.02483, 0.05235, 0.2146), (0.02411, -0.05279, 0.2155), (0.02164, -0.1099, 0.2134), (0.02409, 0.1028, 0.2116), (0.04639, 0.001576, 0.3387), (0.02483, 0.05856, 0.3375), (0.02409, 0.1133, 0.3334), (0.02411, -0.05899, 0.338), (0.02164, -0.115, 0.3359), (0.02409, -0.154, 0.3345), (0.02409, -0.1381, 0.1995), (0.0, -0.1652, 0.07132), (0.0, -0.2174, 0.1232), (0.0, -0.2524, 0.1999), (0.0, -0.2586, 0.2349), (0.0, -0.2603, 0.3209), (0.0, -0.2396, 0.4009), (0.0, 0.0007203, 0.3633), (0.0, -0.1946, 0.3796), (0.0, -0.1177, 0.3607), (0.0, -0.06114, 0.3655), (0.0, -0.1584, 0.3688), (0.0, 0.156, 0.3699), (0.0, 0.05901, 0.3653), (0.0, 0.1172, 0.3536), (0.0, -0.2439, 0.3803), (0.0, 0.1846, 0.3896), (0.0, 0.1745, 0.1812), (0.0, 0.2015, 0.2105), (0.0, 0.2211, 0.2656), (0.0, 0.2204, 0.3368), (0.0, 0.1816, 0.3898), (0.0, -0.1448, 0.06074), (0.0, 0.001151, 0.2097), (0.0, -0.1429, 0.119), (0.0, -0.1403, 0.1837), (0.0, -0.111, 0.2071), (0.0, -0.05279, 0.2077), (0.0, 0.1422, 0.1666), (0.0, 0.1319, 0.1991), (0.0, 0.1016, 0.2029), (0.0, 0.05375, 0.2068), (0.02542, -0.0465, 0.3652), (0.02542, -0.04254, 0.2093), (0.02542, -0.04276, 0.2174), (0.02542, -0.04585, 0.3396), (0.0, -0.03756, 0.3643), (0.0, -0.03317, 0.2087), (0.02376, 0.03868, 0.3632), (0.02376, 0.03472, 0.2073), (0.02376, 0.03492, 0.2151), (0.02376, 0.03803, 0.3375), (0.0, 0.03782, 0.3636), (0.0, 0.03541, 0.2076), (0.0, -0.2572, 0.228), (0.0146, -0.2264, 0.2157), (0.0, -0.2347, 0.2134), (0.02432, -0.1999, 0.1911)], [], [(70, 69, 2, 25), (28, 9, 12, 27), (28, 36, 8, 9), (8, 4, 0), (76, 25, 2, 75), (20, 14, 16), (29, 26, 23, 21), (77, 30, 25, 76), (34, 28, 27, 33), (71, 70, 25, 30), (32, 31, 26, 29), (10, 34, 33, 11), (68, 71, 30, 3), (74, 3, 30, 77), (24, 22, 31, 32), (35, 36, 28, 34), (13, 35, 34, 10), (5, 6, 40, 80, 81), (6, 7, 41, 40), (83, 39, 38, 4), (0, 4, 38, 37), (7, 1, 51, 41), (68, 3, 43, 72), (1, 13, 47, 44), (15, 57, 48), (51, 1, 42), (24, 15, 48, 50), (1, 44, 42), (22, 24, 50, 49), (74, 22, 49, 78), (13, 10, 45, 47), (10, 11, 46, 45), (18, 17, 54, 55), (57, 15, 52), (15, 19, 56, 52), (19, 18, 55, 56), (17, 16, 53, 54), (16, 14, 64, 53), (0, 37, 58), (9, 8, 61, 62), (12, 9, 62, 63), (69, 12, 63, 73), (0, 58, 60), (14, 20, 65, 64), (21, 23, 67, 66), (8, 0, 60, 61), (75, 2, 59, 79), (20, 21, 66, 65), (20, 17, 18), (17, 20, 16), (24, 19, 15), (21, 20, 18, 19, 24, 32, 29), (8, 5, 83, 4), (13, 1, 7), (13, 7, 6), (35, 13, 6, 5, 8, 36), (2, 69, 73, 59), (11, 68, 72, 46), (11, 33, 71, 68), (33, 27, 70, 71), (27, 12, 69, 70), (23, 75, 79, 67), (3, 74, 78, 43), (22, 74, 77, 31), (31, 77, 76, 26), (26, 76, 75, 23), (39, 81, 82), (81, 80, 82), (5, 81, 39, 83)])
_k = {(1, 7): 1.0, (11, 68): 1.0, (2, 69): 1.0, (0, 4): 1.0, (5, 83): 1.0, (5, 6): 1.0, (6, 7): 1.0, (8, 9): 1.0, (10, 13): 1.0, (10, 11): 1.0, (9, 12): 1.0, (0, 60): 1.0, (15, 19): 1.0, (22, 74): 1.0, (2, 75): 1.0, (14, 16): 1.0, (16, 17): 1.0, (17, 18): 1.0, (18, 19): 1.0, (14, 20): 1.0, (20, 21): 1.0, (22, 24): 1.0, (21, 23): 1.0, (37, 38): 1.0, (38, 39): 1.0, (40, 80): 1.0, (40, 41): 1.0, (46, 72): 0.0441, (42, 44): 1.0, (45, 47): 0.0441, (45, 46): 0.0441, (44, 47): 0.0441, (49, 78): 0.0441, (49, 50): 0.0441, (48, 50): 0.0441, (42, 51): 1.0, (0, 8): 1.0, (1, 42): 1.0, (52, 56): 1.0, (53, 54): 1.0, (54, 55): 1.0, (55, 56): 1.0, (52, 57): 1.0, (53, 64): 1.0, (59, 73): 0.03397, (58, 60): 1.0, (60, 61): 0.03397, (61, 62): 0.03397, (62, 63): 0.03397, (59, 79): 0.03397, (64, 65): 0.03397, (65, 66): 0.03397, (66, 67): 0.03397, (0, 58): 1.0, (37, 58): 1.0, (14, 64): 1.0, (41, 51): 1.0, (48, 57): 1.0, (15, 57): 1.0, (1, 13): 1.0, (1, 44): 1.0, (15, 24): 1.0, (15, 48): 1.0, (3, 68): 1.0, (12, 69): 1.0, (43, 72): 0.0441, (63, 73): 0.03397, (3, 74): 1.0, (23, 75): 1.0, (43, 78): 0.0441, (67, 79): 0.03397, (80, 81): 1.0, (5, 81): 1.0, (39, 81): 1.0, (39, 82): 1.0, (81, 82): 1.0, (80, 82): 1.0, (4, 83): 1.0}
me_plane.attributes.new('crease_edge', 'FLOAT', 'EDGE').data.foreach_set('value', [_k.get((min(e.vertices), max(e.vertices)), 0.0) for e in me_plane.edges])
_uv = me_plane.uv_layers.new(name='UVMap')
_uv.uv.foreach_set('vector', [0.25, 0.2668, 0.25, 0.2284, 0.5, 0.4569, 0.5, 0.4821, 0.0, 0.05493, 0.0, 0.0, 0.0, 0.0, 0.0, 0.05153, 0.0, 0.05493, 0.0, 0.09283, 0.0, 0.0, 0.0, 0.0, 0.0, 0.0, 0.0, 0.0, 0.0, 0.0, 0.25, 0.2652, 0.5, 0.4821, 0.5, 0.4569, 0.25, 0.2284, 0.0, 0.0, 0.0, 0.0, 0.0, 0.0, 0.0, 0.05189, 0.0, 0.04829, 0.0, 0.0, 0.0, 0.0, 0.25, 0.8376, 0.5, 0.8746, 0.5, 0.4821, 0.25, 0.2652, 0.0, 0.8033, 0.0, 0.05493, 0.0, 0.05153, 0.0, 0.8019, 0.25, 0.8383, 0.25, 0.2668, 0.5, 0.4821, 0.5, 0.8746, 0.0, 0.8021, 0.0, 0.8006, 0.0, 0.04829, 0.0, 0.05189, 0.0, 0.9586, 0.0, 0.8033, 0.0, 0.8019, 0.0, 0.9586, 0.25, 0.9579, 0.25, 0.8383, 0.5, 0.8746, 0.5, 0.9571, 0.25, 0.9579, 0.5, 0.9571, 0.5, 0.8746, 0.25, 0.8376, 0.0, 0.9586, 0.0, 0.9586, 0.0, 0.8006, 0.0, 0.8021, 0.0, 0.7951, 0.0, 0.09283, 0.0, 0.05493, 0.0, 0.8033, 0.0, 0.9586, 0.0, 0.7951, 0.0, 0.8033, 0.0, 0.9586, 0.0, 0.0, 0.0, 0.0, 0.0, 0.0, 0.0, 0.0, 0.0, 0.0, 0.0, 0.0, 0.0, 0.0, 0.0, 0.0, 0.0, 0.0, 0.0, 0.0, 0.0, 0.0, 0.0, 0.0, 0.0, 0.0, 0.0, 0.0, 0.0, 0.0, 0.0, 0.0, 0.0, 0.0, 0.0, 0.0, 0.0, 0.9586, 0.0, 0.9586, 0.0, 0.0, 0.25, 0.9579, 0.5, 0.9571, 0.4641, 0.9572, 0.2492, 0.9579, 0.0, 0.9586, 0.0, 0.9586, 0.0, 0.9586, 0.0, 0.9586, 0.0, 0.9586, 0.0, 0.9586, 0.0, 0.9586, 0.0, 0.9586, 0.0, 0.9586, 0.0, 0.9586, 0.0, 0.9586, 0.0, 0.9586, 0.0, 0.9586, 0.0, 0.9586, 0.0, 0.9586, 0.0, 0.9586, 0.0, 0.9586, 0.0, 0.9586, 0.0, 0.9586, 0.0, 0.9586, 0.0, 0.9586, 0.25, 0.9579, 0.0, 0.9586, 0.0, 0.9586, 0.2321, 0.9579, 0.0, 0.9586, 0.0, 0.9586, 0.0, 0.9586, 0.0, 0.9586, 0.0, 0.9586, 0.0, 0.9586, 0.03421, 0.9585, 0.0, 0.9586, 0.0, 0.0, 0.0, 0.0, 0.0, 0.0, 0.0, 0.0, 0.0, 0.9586, 0.0, 0.9586, 0.0, 0.9586, 0.0, 0.9586, 0.0, 0.0, 0.0, 0.0, 0.0, 0.9586, 0.0, 0.0, 0.0, 0.0, 0.0, 0.0, 0.0, 0.0, 0.0, 0.0, 0.0, 0.0, 0.0, 0.0, 0.0, 0.0, 0.0, 0.0, 0.0, 0.0, 0.0, 0.0, 0.0, 0.0, 0.0, 0.0, 0.0, 0.0, 0.0, 0.0, 0.0, 0.0, 0.0, 0.0, 0.0, 0.0, 0.0, 0.0, 0.0, 0.0, 0.0, 0.0, 0.0, 0.0, 0.02081, 0.01901, 0.25, 0.2284, 0.0, 0.0, 0.02081, 0.01901, 0.2528, 0.231, 0.0, 0.0, 0.0, 0.0, 0.0, 0.0, 0.0, 0.0, 0.0, 0.0, 0.0, 0.0, 0.0, 0.0, 0.0, 0.0, 0.0, 0.0, 0.0, 0.0, 0.0, 0.0, 0.0, 0.0, 0.0, 0.0, 0.0, 0.0, 0.0, 0.0, 0.25, 0.2284, 0.5, 0.4569, 0.4848, 0.443, 0.2424, 0.2215, 0.0, 0.0, 0.0, 0.0, 0.0, 0.0, 0.0, 0.0, 0.0, 0.0, 0.0, 0.0, 0.0, 0.0, 0.0, 0.0, 0.0, 0.0, 0.0, 0.0, 0.0, 0.9586, 0.0, 0.0, 0.0, 0.9586, 0.0, 0.0, 0.0, 0.0, 0.0, 0.0, 0.0, 0.0, 0.0, 0.9586, 0.0, 0.8021, 0.0, 0.05189, 0.0, 0.0, 0.0, 0.0, 0.0, 0.0, 0.0, 0.0, 0.0, 0.9586, 0.0, 0.9586, 0.0, 0.0, 0.0, 0.9586, 0.0, 0.0, 0.0, 0.0, 0.0, 0.7951, 0.0, 0.9586, 0.0, 0.0, 0.0, 0.0, 0.0, 0.0, 0.0, 0.09283, 0.5, 0.4569, 0.25, 0.2284, 0.2528, 0.231, 0.4848, 0.443, 0.0, 0.9586, 0.25, 0.9579, 0.2492, 0.9579, 0.03421, 0.9585, 0.0, 0.9586, 0.0, 0.8019, 0.25, 0.8383, 0.25, 0.9579, 0.0, 0.8019, 0.0, 0.05153, 0.25, 0.2668, 0.25, 0.8383, 0.0, 0.05153, 0.0, 0.0, 0.25, 0.2284, 0.25, 0.2668, 0.0, 0.0, 0.25, 0.2284, 0.2424, 0.2215, 0.0, 0.0, 0.5, 0.9571, 0.25, 0.9579, 0.2321, 0.9579, 0.4641, 0.9572, 0.0, 0.9586, 0.25, 0.9579, 0.25, 0.8376, 0.0, 0.8006, 0.0, 0.8006, 0.25, 0.8376, 0.25, 0.2652, 0.0, 0.04829, 0.0, 0.04829, 0.25, 0.2652, 0.25, 0.2284, 0.0, 0.0, 0.0, 0.0, 0.0, 0.0, 0.0, 0.0, 0.0, 0.0, 0.0, 0.0, 0.0, 0.0, 0.0, 0.0, 0.0, 0.0, 0.0, 0.0, 0.0, 0.0])
me_plane.update()

# ---- objects
ob_cube = bpy.data.objects.new('Cube', me_cube_001)
ob_empty = bpy.data.objects.new('Empty', None)
ob_cylinder = bpy.data.objects.new('Cylinder', me_cylinder)
ob_cylinder_001 = bpy.data.objects.new('Cylinder.001', me_cylinder_001)
ob_plane = bpy.data.objects.new('Plane', me_plane)

# ---- transforms, parenting, visibility, modifiers, constraints
ob_cube.location = (0.0, 0.0, 0.0)
ob_empty.location = (-0.04233, -0.01745, 0.0)
ob_empty.rotation_euler = (1.571, -0.0, 1.571)
ob_empty.empty_display_type = 'IMAGE'
ob_empty.use_empty_image_alpha = True
ob_empty.color = (1.0, 1.0, 1.0, 0.325)
ob_cylinder.location = (0.0, 0.0, 0.0)
_m = ob_cylinder.modifiers.new('Auto Smooth', 'NODES')
_m.node_group = ng_auto_smooth
_gi = [s.identifier for s in ng_auto_smooth.interface.items_tree if s.item_type == 'SOCKET' and s.in_out == 'INPUT']
_m[_gi[1]] = 0.5236  # Angle
ob_cylinder_001.location = (0.0, 0.0, 0.0)
_m = ob_cylinder_001.modifiers.new('Auto Smooth', 'NODES')
_m.node_group = ng_auto_smooth
_gi = [s.identifier for s in ng_auto_smooth.interface.items_tree if s.item_type == 'SOCKET' and s.in_out == 'INPUT']
_m[_gi[1]] = 0.5236  # Angle
ob_plane.location = (0.0, 0.0, 0.0)
_m = ob_plane.modifiers.new('Mirror', 'MIRROR')
_m.use_clip = True
_m = ob_plane.modifiers.new('Subdivision', 'SUBSURF')
_m.levels = 4

# ---- collection membership
scene.collection.objects.link(ob_cube)
scene.collection.objects.link(ob_empty)
scene.collection.objects.link(ob_cylinder)
scene.collection.objects.link(ob_cylinder_001)
col_hacha.objects.link(ob_plane)

# ---- scene / render settings (as saved in the file)
scene.frame_start = 1; scene.frame_end = 250; scene.frame_set(1)
scene.render.engine = 'BLENDER_EEVEE_NEXT'
scene.cycles.sampling_pattern = 'TABULATED_SOBOL'
bpy.context.view_layer.update()

# ---- added for rendering (the .blend has no active camera and no usable light): camera, sun
cam_auto = bpy.data.cameras.new('AutoCamera')
cam_auto.lens = 50.0
cam_auto.sensor_width = 36.0
cam_auto.clip_end = 1000.0
ob_auto_camera = bpy.data.objects.new('AutoCamera', cam_auto)
scene.collection.objects.link(ob_auto_camera)
ob_auto_camera.location = (3.20507, -3.84609, 2.56406)
ob_auto_camera.rotation_euler = (1.09748, -7.21219e-08, 0.694738)
scene.camera = ob_auto_camera
light_auto_sun = bpy.data.lights.new('AutoSun', 'SUN')
light_auto_sun.energy = 3.0
light_auto_sun.angle = 0.0523599
ob_auto_sun = bpy.data.objects.new('AutoSun', light_auto_sun)
scene.collection.objects.link(ob_auto_sun)
ob_auto_sun.rotation_euler = (0.872665, 0.174533, 0.523599)
bpy.context.view_layer.update()

